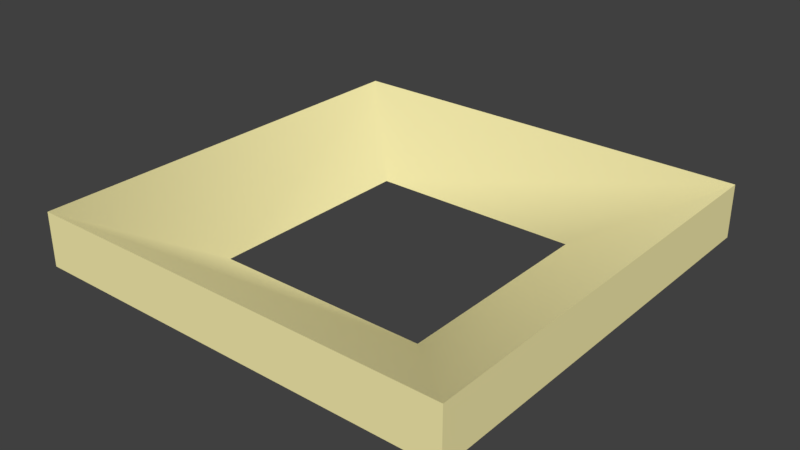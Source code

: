 # Source: ditch.blend  (saved by Blender 2.79.0; exported with 4.5.12 LTS)
import bpy
from mathutils import Matrix  # noqa: F401  (used for matrix-valued properties, if any)

bpy.ops.wm.read_factory_settings(use_empty=True)
scene = bpy.context.scene
scene.name = 'test_chamber_door.qc'

# ---- collections
col_collection_1 = bpy.data.collections.new('Collection 1'); scene.collection.children.link(col_collection_1)
col_collection_2 = bpy.data.collections.new('Collection 2'); scene.collection.children.link(col_collection_2)

# ---- materials (node trees are filled in below, after node groups)
mat_grid3b = bpy.data.materials.new('grid3b')
mat_grid3b.alpha_threshold = 0.0
mat_grid3b.use_transparent_shadow = False
mat_grid3b.diffuse_color = (0.9699, 0.884, 0.4354, 1.0)
mat_grid3b.roughness = 0.5

# ---- material node trees

# ---- world
world_world = bpy.data.worlds.new('World'); scene.world = world_world
world_world.color = (0.05088, 0.05088, 0.05088)
world_world.use_sun_shadow = False
world_world.sun_shadow_jitter_overblur = 0.0
world_world.cycles.sampling_method = 'MANUAL'

# ---- meshes
me_tspen_ditch_reference = bpy.data.meshes.new('tspen_ditch_reference')
me_tspen_ditch_reference.from_pydata([(-64.0, 64.0, -48.0), (64.0, 64.0, -64.0), (-64.0, 64.0, -64.0), (64.0, 64.0, -48.0), (-32.0, -32.0, -64.0), (-32.0, 32.0, -64.0), (-64.0, -64.0, -64.0), (64.0, -64.0, -64.0), (32.0, -32.0, -64.0), (-64.0, -64.0, -48.0), (64.0, -64.0, -48.0), (32.0, 32.0, -64.0)], [], [(11, 5, 2, 1), (8, 4, 9, 10), (4, 5, 0, 9), (10, 3, 11, 8), (3, 0, 5, 11), (4, 8, 7, 6), (0, 3, 1, 2), (10, 9, 6, 7), (10, 7, 1, 3), (0, 2, 6, 9), (11, 1, 7, 8), (4, 6, 2, 5)])
me_tspen_ditch_reference.polygons.foreach_set('use_smooth', [True] * 12)
_k = set([(0, 2), (0, 3), (0, 9), (1, 2), (1, 3), (1, 7), (2, 6), (3, 10), (4, 5), (4, 8), (5, 11), (6, 7), (6, 9), (7, 10), (8, 11), (9, 10)])
me_tspen_ditch_reference.attributes.new('sharp_edge', 'BOOLEAN', 'EDGE').data.foreach_set('value', [ (min(e.vertices), max(e.vertices)) in _k for e in me_tspen_ditch_reference.edges])
_uv = me_tspen_ditch_reference.uv_layers.new(name='UVMap')
_uv.uv.foreach_set('vector', [0.75, 0.75, 0.25, 0.75, 0.0, 1.0, 1.0, 1.0, 0.75, 0.25, 0.25, 0.25, 0.0, 0.0, 1.0, 0.0, 0.25, 0.25, 0.25, 0.75, 0.0, 1.0, 0.0, 0.0, 1.0, 1.001e-05, 1.0, 1.0, 0.75, 0.75, 0.75, 0.25, 1.0, 1.0, 0.0, 1.0, 0.25, 0.75, 0.75, 0.75, 0.25, 0.25, 0.75, 0.25, 1.0, 0.0, 0.0, 0.0, 0.0, 0.25, 1.0, 0.25, 1.0, 0.0, 0.0, 0.0, 1.0, 0.25, 0.0, 0.25, 0.0, 0.0, 1.0, 0.0, -2.0, 0.25, -2.0, 0.0, -1.0, 0.0, -1.0, 0.25, -1.0, 0.25, -1.0, 0.0, -2.0, 0.0, -2.0, 0.25, 0.75, 0.75, 1.0, 1.0, 1.0, -1.204e-05, 0.75, 0.25, 0.25, 0.25, 0.0, 0.0, 0.0, 1.0, 0.25, 0.75])
me_tspen_ditch_reference.materials.append(mat_grid3b)
me_tspen_ditch_reference.use_remesh_preserve_volume = False
me_tspen_ditch_reference.use_remesh_preserve_attributes = False
me_tspen_ditch_reference.use_mirror_vertex_groups = False
me_tspen_ditch_reference.update()
me_tspen_ditch_reference.normals_split_custom_set([tuple(v) for v in zip(*[iter([0.0, 0.0, -1.0, 0.0, 0.0, -1.0, 0.0, 0.0, -1.0, 0.0, 0.0, -1.0, -0.1541, 0.3143, 0.9367, 0.3143, 0.1541, 0.9367, 0.1563, 0.3122, 0.9371, -0.3122, 0.1563, 0.9371, 0.3143, 0.1541, 0.9367, 0.1541, -0.3143, 0.9367, 0.3122, -0.1563, 0.9371, 0.1563, 0.3122, 0.9371, -0.3122, 0.1563, 0.9371, -0.1563, -0.3122, 0.9371, -0.3143, -0.1541, 0.9367, -0.1541, 0.3143, 0.9367, -0.1563, -0.3122, 0.9371, 0.3122, -0.1563, 0.9371, 0.1541, -0.3143, 0.9367, -0.3143, -0.1541, 0.9367, 0.0, 0.0, -1.0, 0.0, 0.0, -1.0, 0.0, 0.0, -1.0, 0.0, 0.0, -1.0, 0.0, 1.0, 0.0, 0.0, 1.0, 0.0, 0.0, 1.0, 0.0, 0.0, 1.0, 0.0, 0.0, -1.0, 0.0, 0.0, -1.0, 0.0, 0.0, -1.0, 0.0, 0.0, -1.0, 0.0, 1.0, 0.0, 0.0, 1.0, 0.0, 0.0, 1.0, 0.0, 0.0, 1.0, 0.0, 0.0, -1.0, 0.0, 0.0, -1.0, 0.0, 0.0, -1.0, 0.0, 0.0, -1.0, 0.0, 0.0, 0.0, 0.0, -1.0, 0.0, 0.0, -1.0, 0.0, 0.0, -1.0, 0.0, 0.0, -1.0, 0.0, 0.0, -1.0, 0.0, 0.0, -1.0, 0.0, 0.0, -1.0, 0.0, 0.0, -1.0])] * 3)])
arm_tspen_ditch_reference_skeleton = bpy.data.armatures.new('tspen_ditch_reference_skeleton')  # bones are not reproduced

# ---- objects
ob_tspen_ditch_reference_skeleton = bpy.data.objects.new('tspen_ditch_reference_skeleton', arm_tspen_ditch_reference_skeleton)
ob_tspen_ditch_reference = bpy.data.objects.new('tspen_ditch_reference', me_tspen_ditch_reference)

# ---- transforms, parenting, visibility, modifiers, constraints
ob_tspen_ditch_reference_skeleton.location = (0.0, 0.0, 0.0)
ob_tspen_ditch_reference_skeleton.show_in_front = True
ob_tspen_ditch_reference_skeleton.lineart.crease_threshold = 0.0
ob_tspen_ditch_reference.parent = ob_tspen_ditch_reference_skeleton
ob_tspen_ditch_reference.location = (0.0, 0.0, 0.0)
ob_tspen_ditch_reference.lineart.crease_threshold = 0.0
_vg = ob_tspen_ditch_reference.vertex_groups.new(name='static_prop')
_vg.add([0, 1, 2, 3, 4, 5, 6, 7, 8, 9, 10, 11], 1.0, 'REPLACE')
_m = ob_tspen_ditch_reference.modifiers.new('Armature', 'ARMATURE')
_m.object = ob_tspen_ditch_reference_skeleton

# ---- collection membership
col_collection_1.objects.link(ob_tspen_ditch_reference_skeleton)
col_collection_1.objects.link(ob_tspen_ditch_reference)
col_collection_2.objects.link(ob_tspen_ditch_reference_skeleton)

# ---- scene / render settings (as saved in the file)
scene.frame_start = 0; scene.frame_end = 39; scene.frame_set(83)
scene.render.engine = 'BLENDER_EEVEE_NEXT'
scene.render.resolution_percentage = 50
scene.render.dither_intensity = 0.0
scene.cycles.use_denoising = False
scene.cycles.samples = 128
scene.cycles.sampling_pattern = 'TABULATED_SOBOL'
scene.cycles.use_adaptive_sampling = False
scene.cycles.use_light_tree = False
scene.cycles.blur_glossy = 0.0
scene.cycles.sample_clamp_indirect = 0.0
scene.view_settings.view_transform = 'Standard'
bpy.context.view_layer.update()

# ---- added for rendering (the .blend has no active camera and no usable light): camera, sun
cam_auto = bpy.data.cameras.new('AutoCamera')
cam_auto.lens = 50.0
cam_auto.sensor_width = 36.0
cam_auto.clip_end = 2950.78
ob_auto_camera = bpy.data.objects.new('AutoCamera', cam_auto)
scene.collection.objects.link(ob_auto_camera)
ob_auto_camera.location = (168.137, -201.764, 78.5092)
ob_auto_camera.rotation_euler = (1.09748, -7.21219e-08, 0.694738)
scene.camera = ob_auto_camera
light_auto_sun = bpy.data.lights.new('AutoSun', 'SUN')
light_auto_sun.energy = 3.0
light_auto_sun.angle = 0.0523599
ob_auto_sun = bpy.data.objects.new('AutoSun', light_auto_sun)
scene.collection.objects.link(ob_auto_sun)
ob_auto_sun.rotation_euler = (0.872665, 0.174533, 0.523599)
bpy.context.view_layer.update()
